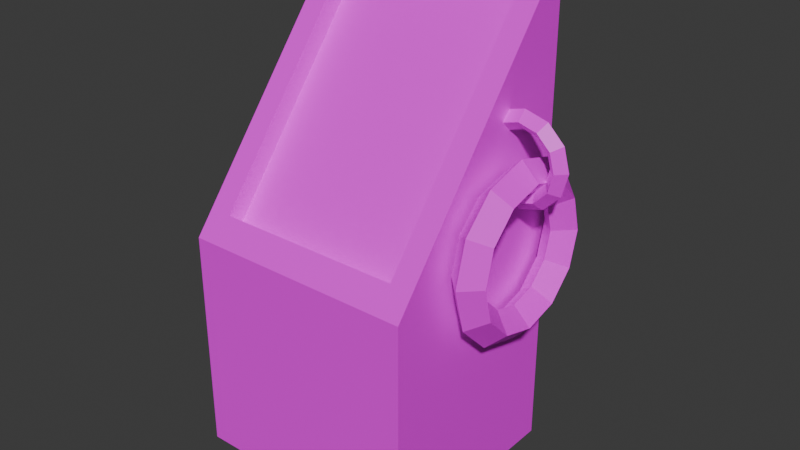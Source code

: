 # Source: estacionCarga.blend  (saved by Blender 5.0.119; exported with 4.5.12 LTS)
import bpy
from mathutils import Matrix  # noqa: F401  (used for matrix-valued properties, if any)

bpy.ops.wm.read_factory_settings(use_empty=True)
scene = bpy.context.scene
scene.name = 'Scene'

# ---- collections
col_collection = bpy.data.collections.new('Collection'); scene.collection.children.link(col_collection)

# ---- images (referenced by path relative to the original .blend; pixels are not part of the script)
import os
ASSET_DIR = os.environ.get("B2B_ASSET_DIR", "")  # directory of the original .blend (textures are referenced by path, not embedded)
HERE = os.path.dirname(os.path.abspath(__file__))  # packed textures are extracted next to this script under _unpacked/

def load_image(name, relpath, width, height, colorspace="sRGB"):
    """Load a texture the original file referenced (path relative to the .blend, or extracted next to this script)."""
    p = next((c for c in (os.path.join(HERE, relpath), os.path.join(ASSET_DIR, relpath)) if relpath and os.path.exists(c)), "")
    if p:
        img = bpy.data.images.load(p, check_existing=True)
        img.name = name
    else:  # same state as the original file: an image datablock whose file is absent (Cycles renders it pink)
        img = bpy.data.images.new(name, width, height)
        img.source = "FILE"
        img.filepath = "//" + (relpath or name)
    img.colorspace_settings.name = colorspace
    return img
img_electricopng_png = load_image('electricoPNG.png', 'electricoPNG.png', 1024, 1024, 'sRGB')
img_llantactpng_png = load_image('llantaCTPNG.png', 'llantaCTPNG.png', 1024, 1024, 'sRGB')
img_pantallapng_png = load_image('pantallaPNG.png', 'pantallaPNG.png', 1024, 1024, 'sRGB')
img_frenteestacion_png = load_image('frenteEstacion.png', 'frenteEstacion.png', 1024, 1024, 'sRGB')

# ---- materials (node trees are filled in below, after node groups)
mat_base = bpy.data.materials.new('base')
mat_cable = bpy.data.materials.new('cable')
mat_pantalla = bpy.data.materials.new('pantalla')
mat_frenteestacoin = bpy.data.materials.new('frenteEstacoin')

# ---- material node trees
mat_base.use_nodes = True; mat_base.node_tree.nodes.clear()
_N = mat_base.node_tree.nodes; _L = mat_base.node_tree.links
n0 = _N.new('ShaderNodeBsdfPrincipled'); n0.name = 'Principled BSDF'; n0.location = (-200, 100)
n1 = _N.new('ShaderNodeOutputMaterial'); n1.name = 'Material Output'; n1.location = (200, 100)
n2 = _N.new('ShaderNodeTexImage'); n2.name = 'Image Texture'; n2.location = (-490, 75)
n2.image = img_electricopng_png
_L.new(n0.outputs[0], n1.inputs[0])
_L.new(n2.outputs[0], n0.inputs[0])
n1.is_active_output = True
mat_cable.use_nodes = True; mat_cable.node_tree.nodes.clear()
_N = mat_cable.node_tree.nodes; _L = mat_cable.node_tree.links
n0 = _N.new('ShaderNodeBsdfPrincipled'); n0.name = 'Principled BSDF'; n0.location = (-200, 100)
n1 = _N.new('ShaderNodeOutputMaterial'); n1.name = 'Material Output'; n1.location = (200, 100)
n2 = _N.new('ShaderNodeTexImage'); n2.name = 'Image Texture'; n2.location = (-490, 75)
n2.image = img_llantactpng_png
_L.new(n0.outputs[0], n1.inputs[0])
_L.new(n2.outputs[0], n0.inputs[0])
n1.is_active_output = True
mat_pantalla.use_nodes = True; mat_pantalla.node_tree.nodes.clear()
_N = mat_pantalla.node_tree.nodes; _L = mat_pantalla.node_tree.links
n0 = _N.new('ShaderNodeBsdfPrincipled'); n0.name = 'Principled BSDF'; n0.location = (-200, 100)
n1 = _N.new('ShaderNodeOutputMaterial'); n1.name = 'Material Output'; n1.location = (200, 100)
n2 = _N.new('ShaderNodeTexImage'); n2.name = 'Image Texture'; n2.location = (-490, 75)
n2.image = img_pantallapng_png
_L.new(n0.outputs[0], n1.inputs[0])
_L.new(n2.outputs[0], n0.inputs[0])
n1.is_active_output = True
mat_frenteestacoin.use_nodes = True; mat_frenteestacoin.node_tree.nodes.clear()
_N = mat_frenteestacoin.node_tree.nodes; _L = mat_frenteestacoin.node_tree.links
n0 = _N.new('ShaderNodeBsdfPrincipled'); n0.name = 'Principled BSDF'; n0.location = (-200, 100)
n1 = _N.new('ShaderNodeOutputMaterial'); n1.name = 'Material Output'; n1.location = (200, 100)
n2 = _N.new('ShaderNodeTexImage'); n2.name = 'Image Texture'; n2.location = (-490, 75)
n2.image = img_frenteestacion_png
_L.new(n0.outputs[0], n1.inputs[0])
_L.new(n2.outputs[0], n0.inputs[0])
n1.is_active_output = True

# ---- world
world_world = bpy.data.worlds.new('World'); scene.world = world_world
world_world.use_nodes = True; world_world.node_tree.nodes.clear()
_N = world_world.node_tree.nodes; _L = world_world.node_tree.links
n0 = _N.new('ShaderNodeOutputWorld'); n0.name = 'World Output'; n0.location = (200, 100)
n1 = _N.new('ShaderNodeBackground'); n1.name = 'Background'; n1.location = (-200, 100)
n1.inputs[0].default_value = (0.05088, 0.05088, 0.05088, 1.0)
_L.new(n1.outputs[0], n0.inputs[0])
n0.is_active_output = True
world_world.color = (0.05088, 0.05088, 0.05088)
world_world.sun_shadow_jitter_overblur = 0.0

# ---- meshes
me_cube_001 = bpy.data.meshes.new('Cube.001')
me_cube_001.from_pydata([(-0.4468, -0.493, 0.2411), (-0.4466, -0.4076, 1.182), (-0.556, 0.493, 0.0155), (-0.4466, 0.4076, 2.206), (0.4468, -0.493, 0.2411), (0.4466, -0.4076, 1.182), (0.556, 0.493, 0.0155), (0.4466, 0.4076, 2.206), (-0.4468, -0.493, 0.8496), (-0.556, 0.493, 2.313), (0.556, 0.493, 2.313), (0.4468, -0.493, 0.8496), (-0.4466, -0.3369, 1.126), (-0.4466, 0.4783, 2.15), (0.4466, 0.4783, 2.15), (0.4466, -0.3369, 1.126), (-0.556, -0.493, 0.0155), (-0.556, -0.493, 1.075), (0.556, -0.493, 1.075), (0.556, -0.493, 0.0155), (0.6642, 0.5242, 1.172), (0.7453, 0.443, 1.172), (0.6642, 0.3619, 1.172), (0.583, 0.443, 1.172), (0.6642, 0.4698, 1.375), (0.7453, 0.3995, 1.334), (0.6642, 0.3293, 1.294), (0.583, 0.3995, 1.334), (0.6642, 0.3213, 1.523), (0.7453, 0.2807, 1.453), (0.6642, 0.2401, 1.383), (0.583, 0.2807, 1.453), (0.6642, 0.1184, 1.578), (0.7453, 0.1184, 1.496), (0.6642, 0.1184, 1.415), (0.583, 0.1184, 1.496), (0.6642, -0.08452, 1.523), (0.7453, -0.04394, 1.453), (0.6642, -0.003357, 1.383), (0.583, -0.04394, 1.453), (0.6642, -0.2331, 1.375), (0.7453, -0.1628, 1.334), (0.6642, -0.09248, 1.294), (0.583, -0.1628, 1.334), (0.6642, -0.2874, 1.172), (0.7453, -0.2063, 1.172), (0.6642, -0.1251, 1.172), (0.583, -0.2063, 1.172), (0.6642, -0.2331, 0.9689), (0.7453, -0.1628, 1.009), (0.6642, -0.09248, 1.05), (0.583, -0.1628, 1.009), (0.6642, -0.08452, 0.8204), (0.7453, -0.04394, 0.8906), (0.6642, -0.003357, 0.9609), (0.583, -0.04394, 0.8906), (0.6642, 0.1184, 0.766), (0.7453, 0.1184, 0.8471), (0.6642, 0.1184, 0.9283), (0.583, 0.1184, 0.8471), (0.6642, 0.3213, 0.8204), (0.7453, 0.2807, 0.8906), (0.6642, 0.2401, 0.9609), (0.583, 0.2807, 0.8906), (0.6642, 0.4698, 0.9689), (0.7453, 0.3995, 1.009), (0.6642, 0.3293, 1.05), (0.583, 0.3995, 1.009), (0.8394, 0.1793, 1.543), (0.7967, 0.1366, 1.543), (0.754, 0.1793, 1.543), (0.7967, 0.222, 1.543), (0.8108, 0.1793, 1.65), (0.7738, 0.1366, 1.629), (0.7368, 0.1793, 1.607), (0.7738, 0.222, 1.629), (0.7327, 0.1793, 1.728), (0.7113, 0.1366, 1.691), (0.69, 0.1793, 1.654), (0.7113, 0.222, 1.691), (0.6259, 0.1793, 1.757), (0.6259, 0.1366, 1.714), (0.6259, 0.1793, 1.672), (0.6259, 0.222, 1.714), (0.5192, 0.1793, 1.728), (0.5405, 0.1366, 1.691), (0.5619, 0.1793, 1.654), (0.5405, 0.222, 1.691), (0.441, 0.1793, 1.65), (0.478, 0.1366, 1.629), (0.515, 0.1793, 1.607), (0.478, 0.222, 1.629), (0.4124, 0.1793, 1.543), (0.4551, 0.1366, 1.543), (0.4978, 0.1793, 1.543), (0.4551, 0.222, 1.543), (0.441, 0.1793, 1.437), (0.478, 0.1366, 1.458), (0.515, 0.1793, 1.479), (0.478, 0.222, 1.458), (0.5192, 0.1793, 1.359), (0.5405, 0.1366, 1.396), (0.5619, 0.1793, 1.432), (0.5405, 0.222, 1.396), (0.6259, 0.1793, 1.33), (0.6259, 0.1366, 1.373), (0.6259, 0.1793, 1.415), (0.6259, 0.222, 1.373), (0.7327, 0.1793, 1.359), (0.7113, 0.1366, 1.396), (0.69, 0.1793, 1.432), (0.7113, 0.222, 1.396), (0.8108, 0.1793, 1.437), (0.7738, 0.1366, 1.458), (0.7368, 0.1793, 1.479), (0.7738, 0.222, 1.458)], [], [(17, 2, 16), (9, 6, 2), (6, 18, 19), (11, 0, 4), (6, 16, 2), (5, 12, 1), (3, 17, 1), (7, 9, 3), (5, 10, 7), (1, 18, 5), (13, 15, 14), (3, 14, 7), (7, 15, 5), (3, 12, 13), (8, 16, 0), (4, 18, 11), (0, 19, 4), (11, 17, 8), (24, 21, 20), (25, 22, 21), (26, 23, 22), (27, 20, 23), (28, 25, 24), (29, 26, 25), (26, 31, 27), (31, 24, 27), (28, 33, 29), (33, 30, 29), (34, 31, 30), (31, 32, 28), (36, 33, 32), (33, 38, 34), (34, 39, 35), (35, 36, 32), (36, 41, 37), (37, 42, 38), (42, 39, 38), (39, 40, 36), (40, 45, 41), (41, 46, 42), (46, 43, 42), (43, 44, 40), (48, 45, 44), (45, 50, 46), (50, 47, 46), (47, 48, 44), (52, 49, 48), (53, 50, 49), (54, 51, 50), (55, 48, 51), (52, 57, 53), (57, 54, 53), (58, 55, 54), (59, 52, 55), (60, 57, 56), (61, 58, 57), (58, 63, 59), (63, 56, 59), (60, 65, 61), (61, 66, 62), (66, 63, 62), (63, 64, 60), (20, 65, 64), (21, 66, 65), (22, 67, 66), (67, 20, 64), (68, 73, 69), (73, 70, 69), (70, 75, 71), (75, 68, 71), (72, 77, 73), (77, 74, 73), (78, 75, 74), (75, 76, 72), (80, 77, 76), (81, 78, 77), (82, 79, 78), (79, 80, 76), (80, 85, 81), (85, 82, 81), (86, 83, 82), (87, 80, 83), (88, 85, 84), (85, 90, 86), (90, 87, 86), (91, 84, 87), (92, 89, 88), (93, 90, 89), (94, 91, 90), (91, 92, 88), (92, 97, 93), (93, 98, 94), (94, 99, 95), (99, 92, 95), (100, 97, 96), (101, 98, 97), (102, 99, 98), (99, 100, 96), (104, 101, 100), (105, 102, 101), (102, 107, 103), (103, 104, 100), (104, 109, 105), (109, 106, 105), (106, 111, 107), (107, 108, 104), (108, 113, 109), (113, 110, 109), (110, 115, 111), (115, 108, 111), (112, 69, 113), (69, 114, 113), (114, 71, 115), (71, 112, 115), (17, 9, 2), (9, 10, 6), (6, 10, 18), (11, 8, 0), (6, 19, 16), (5, 15, 12), (3, 9, 17), (7, 10, 9), (5, 18, 10), (1, 17, 18), (13, 12, 15), (3, 13, 14), (7, 14, 15), (3, 1, 12), (8, 17, 16), (4, 19, 18), (0, 16, 19), (11, 18, 17), (24, 25, 21), (25, 26, 22), (26, 27, 23), (27, 24, 20), (28, 29, 25), (29, 30, 26), (26, 30, 31), (31, 28, 24), (28, 32, 33), (33, 34, 30), (34, 35, 31), (31, 35, 32), (36, 37, 33), (33, 37, 38), (34, 38, 39), (35, 39, 36), (36, 40, 41), (37, 41, 42), (42, 43, 39), (39, 43, 40), (40, 44, 45), (41, 45, 46), (46, 47, 43), (43, 47, 44), (48, 49, 45), (45, 49, 50), (50, 51, 47), (47, 51, 48), (52, 53, 49), (53, 54, 50), (54, 55, 51), (55, 52, 48), (52, 56, 57), (57, 58, 54), (58, 59, 55), (59, 56, 52), (60, 61, 57), (61, 62, 58), (58, 62, 63), (63, 60, 56), (60, 64, 65), (61, 65, 66), (66, 67, 63), (63, 67, 64), (20, 21, 65), (21, 22, 66), (22, 23, 67), (67, 23, 20), (68, 72, 73), (73, 74, 70), (70, 74, 75), (75, 72, 68), (72, 76, 77), (77, 78, 74), (78, 79, 75), (75, 79, 76), (80, 81, 77), (81, 82, 78), (82, 83, 79), (79, 83, 80), (80, 84, 85), (85, 86, 82), (86, 87, 83), (87, 84, 80), (88, 89, 85), (85, 89, 90), (90, 91, 87), (91, 88, 84), (92, 93, 89), (93, 94, 90), (94, 95, 91), (91, 95, 92), (92, 96, 97), (93, 97, 98), (94, 98, 99), (99, 96, 92), (100, 101, 97), (101, 102, 98), (102, 103, 99), (99, 103, 100), (104, 105, 101), (105, 106, 102), (102, 106, 107), (103, 107, 104), (104, 108, 109), (109, 110, 106), (106, 110, 111), (107, 111, 108), (108, 112, 113), (113, 114, 110), (110, 114, 115), (115, 112, 108), (112, 68, 69), (69, 70, 114), (114, 70, 71), (71, 68, 112)])
me_cube_001.polygons.foreach_set('material_index', [0, 0, 0, 3, 0, 0, 0, 0, 0, 0, 2, 0, 0, 0, 0, 0, 0, 0, 1, 1, 1, 1, 1, 1, 1, 1, 1, 1, 1, 1, 1, 1, 1, 1, 1, 1, 1, 1, 1, 1, 1, 1, 1, 1, 1, 1, 1, 1, 1, 1, 1, 1, 1, 1, 1, 1, 1, 1, 1, 1, 1, 1, 1, 1, 1, 1, 0, 0, 0, 0, 0, 0, 0, 0, 0, 0, 0, 0, 0, 0, 0, 0, 0, 0, 0, 0, 0, 0, 0, 0, 0, 0, 0, 0, 0, 0, 0, 0, 0, 0, 0, 0, 0, 0, 0, 0, 0, 0, 0, 0, 0, 0, 0, 0, 0, 0, 0, 3, 0, 0, 0, 0, 0, 0, 2, 0, 0, 0, 0, 0, 0, 0, 1, 1, 1, 1, 1, 1, 1, 1, 1, 1, 1, 1, 1, 1, 1, 1, 1, 1, 1, 1, 1, 1, 1, 1, 1, 1, 1, 1, 1, 1, 1, 1, 1, 1, 1, 1, 1, 1, 1, 1, 1, 1, 1, 1, 1, 1, 1, 1, 0, 0, 0, 0, 0, 0, 0, 0, 0, 0, 0, 0, 0, 0, 0, 0, 0, 0, 0, 0, 0, 0, 0, 0, 0, 0, 0, 0, 0, 0, 0, 0, 0, 0, 0, 0, 0, 0, 0, 0, 0, 0, 0, 0, 0, 0, 0, 0])
_uv = me_cube_001.uv_layers.new(name='UVMap')
_uv.uv.foreach_set('vector', [0.625, 0.0, 0.375, 0.25, 0.375, 0.0, 0.625, 0.25, 0.375, 0.5, 0.375, 0.25, 0.01373, 0.04375, 0.9736, 0.9953, 0.01373, 0.9953, 0.9191, 0.1163, 0.08093, 0.8876, 0.08093, 0.1163, 0.375, 0.5, 0.125, 0.75, 0.125, 0.5, 0.6496, 0.7283, 0.8504, 0.7283, 0.8504, 0.7283, 0.8504, 0.5217, 0.875, 0.75, 0.8504, 0.7283, 0.6496, 0.5217, 0.875, 0.5, 0.8504, 0.5217, 0.6496, 0.7283, 0.625, 0.5, 0.6496, 0.5217, 0.8504, 0.7283, 0.625, 0.75, 0.6496, 0.7283, 0.0002083, 1.019, 1.005, 0.002048, 1.005, 1.019, 0.8504, 0.5217, 0.6496, 0.5217, 0.6496, 0.5217, 0.6496, 0.5217, 0.6496, 0.7283, 0.6496, 0.7283, 0.8504, 0.5217, 0.8504, 0.7283, 0.8504, 0.5217, 0.5718, 0.9755, 0.375, 1.0, 0.4282, 0.9755, 0.4282, 0.7745, 0.625, 0.75, 0.5718, 0.7745, 0.4282, 0.9755, 0.375, 0.75, 0.4282, 0.7745, 0.5718, 0.7745, 0.625, 1.0, 0.5718, 0.9755, 0.5833, 0.5, 0.5, 0.75, 0.5, 0.5, 0.5833, 0.75, 0.5, 1.0, 0.5, 0.75, 0.5833, 0.0, 0.5, 0.25, 0.5, 0.0, 0.5833, 0.25, 0.5, 0.5, 0.5, 0.25, 0.6667, 0.5, 0.5833, 0.75, 0.5833, 0.5, 0.6667, 0.75, 0.5833, 1.0, 0.5833, 0.75, 0.5833, 0.0, 0.6667, 0.25, 0.5833, 0.25, 0.6667, 0.25, 0.5833, 0.5, 0.5833, 0.25, 0.6667, 0.5, 0.75, 0.75, 0.6667, 0.75, 0.75, 0.75, 0.6667, 1.0, 0.6667, 0.75, 0.75, 0.0, 0.6667, 0.25, 0.6667, 0.0, 0.6667, 0.25, 0.75, 0.5, 0.6667, 0.5, 0.8333, 0.5, 0.75, 0.75, 0.75, 0.5, 0.75, 0.75, 0.8333, 1.0, 0.75, 1.0, 0.75, 0.0, 0.8333, 0.25, 0.75, 0.25, 0.75, 0.25, 0.8333, 0.5, 0.75, 0.5, 0.8333, 0.5, 0.9167, 0.75, 0.8333, 0.75, 0.8333, 0.75, 0.9167, 1.0, 0.8333, 1.0, 0.9167, 0.0, 0.8333, 0.25, 0.8333, 0.0, 0.8333, 0.25, 0.9167, 0.5, 0.8333, 0.5, 0.9167, 0.5, 1.0, 0.75, 0.9167, 0.75, 0.9167, 0.75, 1.0, 1.0, 0.9167, 1.0, 1.0, 0.0, 0.9167, 0.25, 0.9167, 0.0, 0.9167, 0.25, 1.0, 0.5, 0.9167, 0.5, 0.08333, 0.5, 2.22e-16, 0.75, 2.22e-16, 0.5, 2.22e-16, 0.75, 0.08333, 1.0, 2.22e-16, 1.0, 0.08333, 0.0, 2.22e-16, 0.25, 2.22e-16, 0.0, 2.22e-16, 0.25, 0.08333, 0.5, 2.22e-16, 0.5, 0.1667, 0.5, 0.08333, 0.75, 0.08333, 0.5, 0.1667, 0.75, 0.08333, 1.0, 0.08333, 0.75, 0.1667, 0.0, 0.08333, 0.25, 0.08333, 0.0, 0.1667, 0.25, 0.08333, 0.5, 0.08333, 0.25, 0.1667, 0.5, 0.25, 0.75, 0.1667, 0.75, 0.25, 0.75, 0.1667, 1.0, 0.1667, 0.75, 0.25, 0.0, 0.1667, 0.25, 0.1667, 0.0, 0.25, 0.25, 0.1667, 0.5, 0.1667, 0.25, 0.3333, 0.5, 0.25, 0.75, 0.25, 0.5, 0.3333, 0.75, 0.25, 1.0, 0.25, 0.75, 0.25, 0.0, 0.3333, 0.25, 0.25, 0.25, 0.3333, 0.25, 0.25, 0.5, 0.25, 0.25, 0.3333, 0.5, 0.4167, 0.75, 0.3333, 0.75, 0.3333, 0.75, 0.4167, 1.0, 0.3333, 1.0, 0.4167, 0.0, 0.3333, 0.25, 0.3333, 0.0, 0.3333, 0.25, 0.4167, 0.5, 0.3333, 0.5, 0.5, 0.5, 0.4167, 0.75, 0.4167, 0.5, 0.5, 0.75, 0.4167, 1.0, 0.4167, 0.75, 0.5, 0.0, 0.4167, 0.25, 0.4167, 0.0, 0.4167, 0.25, 0.5, 0.5, 0.4167, 0.5, 0.5, 0.5, 0.5833, 0.75, 0.5, 0.75, 0.5833, 0.75, 0.5, 1.0, 0.5, 0.75, 0.5, 0.0, 0.5833, 0.25, 0.5, 0.25, 0.5833, 0.25, 0.5, 0.5, 0.5, 0.25, 0.5833, 0.5, 0.6667, 0.75, 0.5833, 0.75, 0.6667, 0.75, 0.5833, 1.0, 0.5833, 0.75, 0.6667, 0.0, 0.5833, 0.25, 0.5833, 0.0, 0.5833, 0.25, 0.6667, 0.5, 0.5833, 0.5, 0.75, 0.5, 0.6667, 0.75, 0.6667, 0.5, 0.75, 0.75, 0.6667, 1.0, 0.6667, 0.75, 0.75, 0.0, 0.6667, 0.25, 0.6667, 0.0, 0.6667, 0.25, 0.75, 0.5, 0.6667, 0.5, 0.75, 0.5, 0.8333, 0.75, 0.75, 0.75, 0.8333, 0.75, 0.75, 1.0, 0.75, 0.75, 0.8333, 0.0, 0.75, 0.25, 0.75, 0.0, 0.8333, 0.25, 0.75, 0.5, 0.75, 0.25, 0.9167, 0.5, 0.8333, 0.75, 0.8333, 0.5, 0.8333, 0.75, 0.9167, 1.0, 0.8333, 1.0, 0.9167, 0.0, 0.8333, 0.25, 0.8333, 0.0, 0.9167, 0.25, 0.8333, 0.5, 0.8333, 0.25, 1.0, 0.5, 0.9167, 0.75, 0.9167, 0.5, 1.0, 0.75, 0.9167, 1.0, 0.9167, 0.75, 1.0, 0.0, 0.9167, 0.25, 0.9167, 0.0, 0.9167, 0.25, 1.0, 0.5, 0.9167, 0.5, 2.22e-16, 0.5, 0.08333, 0.75, 2.22e-16, 0.75, 2.22e-16, 0.75, 0.08333, 1.0, 2.22e-16, 1.0, 2.22e-16, 0.0, 0.08333, 0.25, 2.22e-16, 0.25, 0.08333, 0.25, 2.22e-16, 0.5, 2.22e-16, 0.25, 0.1667, 0.5, 0.08333, 0.75, 0.08333, 0.5, 0.1667, 0.75, 0.08333, 1.0, 0.08333, 0.75, 0.1667, 0.0, 0.08333, 0.25, 0.08333, 0.0, 0.08333, 0.25, 0.1667, 0.5, 0.08333, 0.5, 0.25, 0.5, 0.1667, 0.75, 0.1667, 0.5, 0.25, 0.75, 0.1667, 1.0, 0.1667, 0.75, 0.1667, 0.0, 0.25, 0.25, 0.1667, 0.25, 0.1667, 0.25, 0.25, 0.5, 0.1667, 0.5, 0.25, 0.5, 0.3333, 0.75, 0.25, 0.75, 0.3333, 0.75, 0.25, 1.0, 0.25, 0.75, 0.25, 0.0, 0.3333, 0.25, 0.25, 0.25, 0.25, 0.25, 0.3333, 0.5, 0.25, 0.5, 0.3333, 0.5, 0.4167, 0.75, 0.3333, 0.75, 0.4167, 0.75, 0.3333, 1.0, 0.3333, 0.75, 0.3333, 0.0, 0.4167, 0.25, 0.3333, 0.25, 0.4167, 0.25, 0.3333, 0.5, 0.3333, 0.25, 0.4167, 0.5, 0.5, 0.75, 0.4167, 0.75, 0.5, 0.75, 0.4167, 1.0, 0.4167, 0.75, 0.4167, 0.0, 0.5, 0.25, 0.4167, 0.25, 0.5, 0.25, 0.4167, 0.5, 0.4167, 0.25, 0.625, 0.0, 0.625, 0.25, 0.375, 0.25, 0.625, 0.25, 0.625, 0.5, 0.375, 0.5, 0.01373, 0.04375, 0.9736, 0.04375, 0.9736, 0.9953, 0.9191, 0.1163, 0.9191, 0.8876, 0.08093, 0.8876, 0.375, 0.5, 0.375, 0.75, 0.125, 0.75, 0.6496, 0.7283, 0.6496, 0.7283, 0.8504, 0.7283, 0.8504, 0.5217, 0.875, 0.5, 0.875, 0.75, 0.6496, 0.5217, 0.625, 0.5, 0.875, 0.5, 0.6496, 0.7283, 0.625, 0.75, 0.625, 0.5, 0.8504, 0.7283, 0.875, 0.75, 0.625, 0.75, 0.0002083, 1.019, 7.716e-05, 0.002291, 1.005, 0.002048, 0.8504, 0.5217, 0.8504, 0.5217, 0.6496, 0.5217, 0.6496, 0.5217, 0.6496, 0.5217, 0.6496, 0.7283, 0.8504, 0.5217, 0.8504, 0.7283, 0.8504, 0.7283, 0.5718, 0.9755, 0.625, 1.0, 0.375, 1.0, 0.4282, 0.7745, 0.375, 0.75, 0.625, 0.75, 0.4282, 0.9755, 0.375, 1.0, 0.375, 0.75, 0.5718, 0.7745, 0.625, 0.75, 0.625, 1.0, 0.5833, 0.5, 0.5833, 0.75, 0.5, 0.75, 0.5833, 0.75, 0.5833, 1.0, 0.5, 1.0, 0.5833, 0.0, 0.5833, 0.25, 0.5, 0.25, 0.5833, 0.25, 0.5833, 0.5, 0.5, 0.5, 0.6667, 0.5, 0.6667, 0.75, 0.5833, 0.75, 0.6667, 0.75, 0.6667, 1.0, 0.5833, 1.0, 0.5833, 0.0, 0.6667, 0.0, 0.6667, 0.25, 0.6667, 0.25, 0.6667, 0.5, 0.5833, 0.5, 0.6667, 0.5, 0.75, 0.5, 0.75, 0.75, 0.75, 0.75, 0.75, 1.0, 0.6667, 1.0, 0.75, 0.0, 0.75, 0.25, 0.6667, 0.25, 0.6667, 0.25, 0.75, 0.25, 0.75, 0.5, 0.8333, 0.5, 0.8333, 0.75, 0.75, 0.75, 0.75, 0.75, 0.8333, 0.75, 0.8333, 1.0, 0.75, 0.0, 0.8333, 0.0, 0.8333, 0.25, 0.75, 0.25, 0.8333, 0.25, 0.8333, 0.5, 0.8333, 0.5, 0.9167, 0.5, 0.9167, 0.75, 0.8333, 0.75, 0.9167, 0.75, 0.9167, 1.0, 0.9167, 0.0, 0.9167, 0.25, 0.8333, 0.25, 0.8333, 0.25, 0.9167, 0.25, 0.9167, 0.5, 0.9167, 0.5, 1.0, 0.5, 1.0, 0.75, 0.9167, 0.75, 1.0, 0.75, 1.0, 1.0, 1.0, 0.0, 1.0, 0.25, 0.9167, 0.25, 0.9167, 0.25, 1.0, 0.25, 1.0, 0.5, 0.08333, 0.5, 0.08333, 0.75, 2.22e-16, 0.75, 2.22e-16, 0.75, 0.08333, 0.75, 0.08333, 1.0, 0.08333, 0.0, 0.08333, 0.25, 2.22e-16, 0.25, 2.22e-16, 0.25, 0.08333, 0.25, 0.08333, 0.5, 0.1667, 0.5, 0.1667, 0.75, 0.08333, 0.75, 0.1667, 0.75, 0.1667, 1.0, 0.08333, 1.0, 0.1667, 0.0, 0.1667, 0.25, 0.08333, 0.25, 0.1667, 0.25, 0.1667, 0.5, 0.08333, 0.5, 0.1667, 0.5, 0.25, 0.5, 0.25, 0.75, 0.25, 0.75, 0.25, 1.0, 0.1667, 1.0, 0.25, 0.0, 0.25, 0.25, 0.1667, 0.25, 0.25, 0.25, 0.25, 0.5, 0.1667, 0.5, 0.3333, 0.5, 0.3333, 0.75, 0.25, 0.75, 0.3333, 0.75, 0.3333, 1.0, 0.25, 1.0, 0.25, 0.0, 0.3333, 0.0, 0.3333, 0.25, 0.3333, 0.25, 0.3333, 0.5, 0.25, 0.5, 0.3333, 0.5, 0.4167, 0.5, 0.4167, 0.75, 0.3333, 0.75, 0.4167, 0.75, 0.4167, 1.0, 0.4167, 0.0, 0.4167, 0.25, 0.3333, 0.25, 0.3333, 0.25, 0.4167, 0.25, 0.4167, 0.5, 0.5, 0.5, 0.5, 0.75, 0.4167, 0.75, 0.5, 0.75, 0.5, 1.0, 0.4167, 1.0, 0.5, 0.0, 0.5, 0.25, 0.4167, 0.25, 0.4167, 0.25, 0.5, 0.25, 0.5, 0.5, 0.5, 0.5, 0.5833, 0.5, 0.5833, 0.75, 0.5833, 0.75, 0.5833, 1.0, 0.5, 1.0, 0.5, 0.0, 0.5833, 0.0, 0.5833, 0.25, 0.5833, 0.25, 0.5833, 0.5, 0.5, 0.5, 0.5833, 0.5, 0.6667, 0.5, 0.6667, 0.75, 0.6667, 0.75, 0.6667, 1.0, 0.5833, 1.0, 0.6667, 0.0, 0.6667, 0.25, 0.5833, 0.25, 0.5833, 0.25, 0.6667, 0.25, 0.6667, 0.5, 0.75, 0.5, 0.75, 0.75, 0.6667, 0.75, 0.75, 0.75, 0.75, 1.0, 0.6667, 1.0, 0.75, 0.0, 0.75, 0.25, 0.6667, 0.25, 0.6667, 0.25, 0.75, 0.25, 0.75, 0.5, 0.75, 0.5, 0.8333, 0.5, 0.8333, 0.75, 0.8333, 0.75, 0.8333, 1.0, 0.75, 1.0, 0.8333, 0.0, 0.8333, 0.25, 0.75, 0.25, 0.8333, 0.25, 0.8333, 0.5, 0.75, 0.5, 0.9167, 0.5, 0.9167, 0.75, 0.8333, 0.75, 0.8333, 0.75, 0.9167, 0.75, 0.9167, 1.0, 0.9167, 0.0, 0.9167, 0.25, 0.8333, 0.25, 0.9167, 0.25, 0.9167, 0.5, 0.8333, 0.5, 1.0, 0.5, 1.0, 0.75, 0.9167, 0.75, 1.0, 0.75, 1.0, 1.0, 0.9167, 1.0, 1.0, 0.0, 1.0, 0.25, 0.9167, 0.25, 0.9167, 0.25, 1.0, 0.25, 1.0, 0.5, 2.22e-16, 0.5, 0.08333, 0.5, 0.08333, 0.75, 2.22e-16, 0.75, 0.08333, 0.75, 0.08333, 1.0, 2.22e-16, 0.0, 0.08333, 0.0, 0.08333, 0.25, 0.08333, 0.25, 0.08333, 0.5, 2.22e-16, 0.5, 0.1667, 0.5, 0.1667, 0.75, 0.08333, 0.75, 0.1667, 0.75, 0.1667, 1.0, 0.08333, 1.0, 0.1667, 0.0, 0.1667, 0.25, 0.08333, 0.25, 0.08333, 0.25, 0.1667, 0.25, 0.1667, 0.5, 0.25, 0.5, 0.25, 0.75, 0.1667, 0.75, 0.25, 0.75, 0.25, 1.0, 0.1667, 1.0, 0.1667, 0.0, 0.25, 0.0, 0.25, 0.25, 0.1667, 0.25, 0.25, 0.25, 0.25, 0.5, 0.25, 0.5, 0.3333, 0.5, 0.3333, 0.75, 0.3333, 0.75, 0.3333, 1.0, 0.25, 1.0, 0.25, 0.0, 0.3333, 0.0, 0.3333, 0.25, 0.25, 0.25, 0.3333, 0.25, 0.3333, 0.5, 0.3333, 0.5, 0.4167, 0.5, 0.4167, 0.75, 0.4167, 0.75, 0.4167, 1.0, 0.3333, 1.0, 0.3333, 0.0, 0.4167, 0.0, 0.4167, 0.25, 0.4167, 0.25, 0.4167, 0.5, 0.3333, 0.5, 0.4167, 0.5, 0.5, 0.5, 0.5, 0.75, 0.5, 0.75, 0.5, 1.0, 0.4167, 1.0, 0.4167, 0.0, 0.5, 0.0, 0.5, 0.25, 0.5, 0.25, 0.5, 0.5, 0.4167, 0.5])
me_cube_001.materials.append(mat_base)
me_cube_001.materials.append(mat_cable)
me_cube_001.materials.append(mat_pantalla)
me_cube_001.materials.append(mat_frenteestacoin)
me_cube_001.update()

# ---- objects
ob_cube = bpy.data.objects.new('Cube', me_cube_001)

# ---- transforms, parenting, visibility, modifiers, constraints
ob_cube.location = (0.0, 0.0, 0.0)

# ---- collection membership
col_collection.objects.link(ob_cube)

# ---- scene / render settings (as saved in the file)
scene.frame_start = 1; scene.frame_end = 250; scene.frame_set(1)
scene.render.engine = 'BLENDER_EEVEE_NEXT'
scene.render.fps = 30
scene.render.bake_bias = 0.0
scene.render.bake_samples = 0
scene.cycles.sampling_pattern = 'TABULATED_SOBOL'
scene.eevee.use_volume_custom_range = False
bpy.context.view_layer.update()

# ---- added for rendering (the .blend has no active camera and no usable light): camera, sun
cam_auto = bpy.data.cameras.new('AutoCamera')
cam_auto.lens = 50.0
cam_auto.sensor_width = 36.0
cam_auto.clip_end = 1000.0
ob_auto_camera = bpy.data.objects.new('AutoCamera', cam_auto)
scene.collection.objects.link(ob_auto_camera)
ob_auto_camera.location = (2.80098, -3.17555, 3.29175)
ob_auto_camera.rotation_euler = (1.09748, -7.21219e-08, 0.694738)
scene.camera = ob_auto_camera
light_auto_sun = bpy.data.lights.new('AutoSun', 'SUN')
light_auto_sun.energy = 3.0
light_auto_sun.angle = 0.0523599
ob_auto_sun = bpy.data.objects.new('AutoSun', light_auto_sun)
scene.collection.objects.link(ob_auto_sun)
ob_auto_sun.rotation_euler = (0.872665, 0.174533, 0.523599)
bpy.context.view_layer.update()
